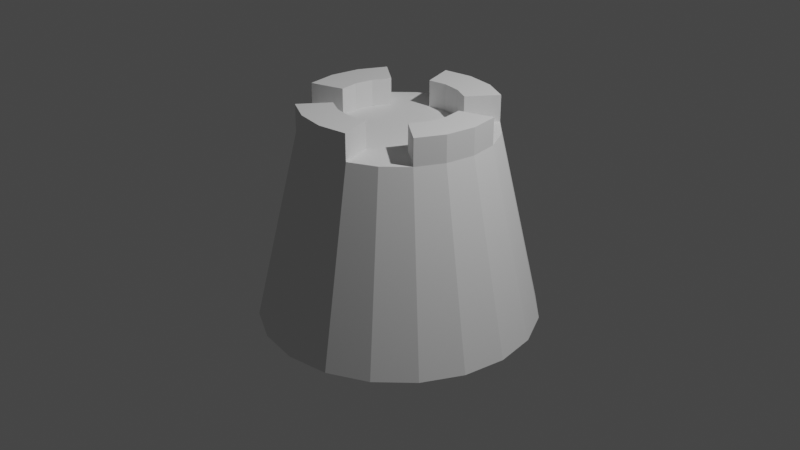 # Source: sandtower.blend  (saved by Blender 3.6.13; exported with 4.5.12 LTS)
import bpy
from mathutils import Matrix  # noqa: F401  (used for matrix-valued properties, if any)

bpy.ops.wm.read_factory_settings(use_empty=True)
scene = bpy.context.scene
scene.name = 'Scene'

# ---- collections
col_collection = bpy.data.collections.new('Collection'); scene.collection.children.link(col_collection)

# ---- world
world_world = bpy.data.worlds.new('World'); scene.world = world_world
world_world.use_nodes = True; world_world.node_tree.nodes.clear()
_N = world_world.node_tree.nodes; _L = world_world.node_tree.links
n0 = _N.new('ShaderNodeOutputWorld'); n0.name = 'World Output'; n0.location = (300, 300)
n1 = _N.new('ShaderNodeBackground'); n1.name = 'Background'; n1.location = (10, 300)
n1.inputs[0].default_value = (0.05088, 0.05088, 0.05088, 1.0)
_L.new(n1.outputs[0], n0.inputs[0])
n0.is_active_output = True
world_world.color = (0.05088, 0.05088, 0.05088)
world_world.use_sun_shadow = False
world_world.sun_shadow_jitter_overblur = 0.0

# ---- cameras
cam_camera = bpy.data.cameras.new('Camera')
cam_camera.clip_end = 100.0
cam_camera.ortho_scale = 7.314

# ---- lights
light_light = bpy.data.lights.new('Light', 'POINT')
light_light.transmission_factor = 0.0
light_light.energy = 1000.0
light_light.shadow_soft_size = 0.1
light_light.shadow_maximum_resolution = 0.006
light_light.use_absolute_resolution = True

# ---- meshes
me_cylinder_002 = bpy.data.meshes.new('Cylinder.002')
me_cylinder_002.from_pydata([(-8.302e-09, 1.464, -1.0), (0.0, 1.0, 1.0), (0.4525, 1.393, -1.0), (0.309, 0.9511, 1.0), (0.8607, 1.185, -1.0), (0.5878, 0.809, 1.0), (1.185, 0.8607, -1.0), (0.809, 0.5878, 1.0), (1.393, 0.4525, -1.0), (0.9511, 0.309, 1.0), (1.464, 2.767e-09, -1.0), (1.0, 0.0, 1.0), (1.393, -0.4525, -1.0), (0.9511, -0.309, 1.0), (1.185, -0.8607, -1.0), (0.809, -0.5878, 1.0), (0.8607, -1.185, -1.0), (0.5878, -0.809, 1.0), (0.4525, -1.393, -1.0), (0.309, -0.9511, 1.0), (-8.302e-09, -1.464, -1.0), (0.0, -1.0, 1.0), (-0.4525, -1.393, -1.0), (-0.309, -0.9511, 1.0), (-0.8607, -1.185, -1.0), (-0.5878, -0.809, 1.0), (-1.185, -0.8607, -1.0), (-0.809, -0.5878, 1.0), (-1.393, -0.4525, -1.0), (-0.9511, -0.309, 1.0), (-1.464, 2.767e-09, -1.0), (-1.0, 0.0, 1.0), (-1.393, 0.4525, -1.0), (-0.9511, 0.309, 1.0), (-1.185, 0.8607, -1.0), (-0.809, 0.5878, 1.0), (-0.8607, 1.185, -1.0), (-0.5878, 0.809, 1.0), (-0.4525, 1.393, -1.0), (-0.309, 0.9511, 1.0), (6.506e-09, 0.6361, 1.0), (0.1966, 0.605, 1.0), (0.3739, 0.5146, 1.0), (0.5146, 0.3739, 1.0), (0.605, 0.1966, 1.0), (0.6361, -2.169e-09, 1.0), (0.605, -0.1966, 1.0), (0.5146, -0.3739, 1.0), (0.3739, -0.5146, 1.0), (0.1966, -0.605, 1.0), (6.506e-09, -0.6361, 1.0), (-0.1966, -0.605, 1.0), (-0.3739, -0.5146, 1.0), (-0.5146, -0.3739, 1.0), (-0.605, -0.1966, 1.0), (-0.6361, -2.169e-09, 1.0), (-0.605, 0.1966, 1.0), (-0.5146, 0.3739, 1.0), (-0.3739, 0.5146, 1.0), (-0.1966, 0.605, 1.0), (0.309, 0.9511, 1.278), (0.0, 1.0, 1.278), (0.5878, 0.809, 1.278), (1.0, 0.0, 1.278), (0.9511, 0.309, 1.278), (0.9511, -0.309, 1.278), (0.809, -0.5878, 1.278), (0.0, -1.0, 1.278), (0.309, -0.9511, 1.278), (-0.309, -0.9511, 1.278), (-0.5878, -0.809, 1.278), (-1.0, 0.0, 1.278), (-0.9511, -0.309, 1.278), (-0.9511, 0.309, 1.278), (-0.809, 0.5878, 1.278), (-0.309, 0.9511, 1.278), (0.1966, 0.605, 1.278), (6.506e-09, 0.6361, 1.278), (0.3739, 0.5146, 1.278), (0.6361, -2.169e-09, 1.278), (0.605, 0.1966, 1.278), (0.605, -0.1966, 1.278), (0.5146, -0.3739, 1.278), (6.506e-09, -0.6361, 1.278), (0.1966, -0.605, 1.278), (-0.1966, -0.605, 1.278), (-0.3739, -0.5146, 1.278), (-0.6361, -2.169e-09, 1.278), (-0.605, -0.1966, 1.278), (-0.605, 0.1966, 1.278), (-0.5146, 0.3739, 1.278), (-0.1966, 0.605, 1.278)], [], [(0, 1, 3, 2), (2, 3, 5, 4), (4, 5, 7, 6), (6, 7, 9, 8), (8, 9, 11, 10), (10, 11, 13, 12), (12, 13, 15, 14), (14, 15, 17, 16), (16, 17, 19, 18), (18, 19, 21, 20), (20, 21, 23, 22), (22, 23, 25, 24), (24, 25, 27, 26), (26, 27, 29, 28), (28, 29, 31, 30), (30, 31, 33, 32), (32, 33, 35, 34), (34, 35, 37, 36), (39, 59, 91, 75), (36, 37, 39, 38), (38, 39, 1, 0), (0, 2, 4, 6, 8, 10, 12, 14, 16, 18, 20, 22, 24, 26, 28, 30, 32, 34, 36, 38), (41, 40, 59, 58, 57, 56, 55, 54, 53, 52, 51, 50, 49, 48, 47, 46, 45, 44, 43, 42), (46, 47, 82, 81), (59, 40, 77, 91), (9, 7, 43, 44), (19, 17, 48, 49), (29, 27, 53, 54), (39, 37, 58, 59), (45, 46, 81, 79), (29, 54, 88, 72), (44, 45, 79, 80), (35, 33, 73, 74), (56, 57, 90, 89), (19, 49, 84, 68), (25, 23, 69, 70), (55, 56, 89, 87), (7, 5, 42, 43), (17, 15, 47, 48), (41, 42, 78, 76), (27, 25, 52, 53), (37, 35, 57, 58), (65, 63, 79, 81), (69, 67, 83, 85), (73, 71, 87, 89), (62, 60, 76, 78), (66, 65, 81, 82), (70, 69, 85, 86), (74, 73, 89, 90), (63, 64, 80, 79), (67, 68, 84, 83), (71, 72, 88, 87), (61, 75, 91, 77), (60, 61, 77, 76), (11, 9, 64, 63), (3, 1, 61, 60), (42, 5, 62, 78), (49, 50, 83, 84), (47, 15, 66, 82), (21, 19, 68, 67), (50, 51, 85, 83), (52, 25, 70, 86), (13, 11, 63, 65), (31, 29, 72, 71), (51, 52, 86, 85), (57, 35, 74, 90), (5, 3, 60, 62), (23, 21, 67, 69), (1, 39, 75, 61), (40, 41, 76, 77), (9, 44, 80, 64), (15, 13, 65, 66), (33, 31, 71, 73), (54, 55, 87, 88)])
_uv = me_cylinder_002.uv_layers.new(name='UVMap')
_uv.uv.foreach_set('vector', [1.0, 0.5, 1.0, 1.0, 0.95, 1.0, 0.95, 0.5, 0.95, 0.5, 0.95, 1.0, 0.9, 1.0, 0.9, 0.5, 0.9, 0.5, 0.9, 1.0, 0.85, 1.0, 0.85, 0.5, 0.85, 0.5, 0.85, 1.0, 0.8, 1.0, 0.8, 0.5, 0.8, 0.5, 0.8, 1.0, 0.75, 1.0, 0.75, 0.5, 0.75, 0.5, 0.75, 1.0, 0.7, 1.0, 0.7, 0.5, 0.7, 0.5, 0.7, 1.0, 0.65, 1.0, 0.65, 0.5, 0.65, 0.5, 0.65, 1.0, 0.6, 1.0, 0.6, 0.5, 0.6, 0.5, 0.6, 1.0, 0.55, 1.0, 0.55, 0.5, 0.55, 0.5, 0.55, 1.0, 0.5, 1.0, 0.5, 0.5, 0.5, 0.5, 0.5, 1.0, 0.45, 1.0, 0.45, 0.5, 0.45, 0.5, 0.45, 1.0, 0.4, 1.0, 0.4, 0.5, 0.4, 0.5, 0.4, 1.0, 0.35, 1.0, 0.35, 0.5, 0.35, 0.5, 0.35, 1.0, 0.3, 1.0, 0.3, 0.5, 0.3, 0.5, 0.3, 1.0, 0.25, 1.0, 0.25, 0.5, 0.25, 0.5, 0.25, 1.0, 0.2, 1.0, 0.2, 0.5, 0.2, 0.5, 0.2, 1.0, 0.15, 1.0, 0.15, 0.5, 0.15, 0.5, 0.15, 1.0, 0.1, 1.0, 0.1, 0.5, 0.05, 1.0, 0.05, 1.0, 0.05, 1.0, 0.05, 1.0, 0.1, 0.5, 0.1, 1.0, 0.05, 1.0, 0.05, 0.5, 0.05, 0.5, 0.05, 1.0, -1.565e-07, 1.0, -1.565e-07, 0.5, 0.75, 0.49, 0.8242, 0.4783, 0.8911, 0.4442, 0.9442, 0.3911, 0.9783, 0.3242, 0.99, 0.25, 0.9783, 0.1758, 0.9442, 0.1089, 0.8911, 0.05584, 0.8242, 0.02175, 0.75, 0.01, 0.6758, 0.02175, 0.6089, 0.05584, 0.5558, 0.1089, 0.5217, 0.1758, 0.51, 0.25, 0.5217, 0.3242, 0.5558, 0.3911, 0.6089, 0.4442, 0.6758, 0.4783, 0.3242, 0.4783, 0.25, 0.49, 0.1758, 0.4783, 0.1089, 0.4442, 0.05584, 0.3911, 0.02175, 0.3242, 0.01, 0.25, 0.02175, 0.1758, 0.05584, 0.1089, 0.1089, 0.05584, 0.1758, 0.02175, 0.25, 0.01, 0.3242, 0.02175, 0.3911, 0.05584, 0.4442, 0.1089, 0.4783, 0.1758, 0.49, 0.25, 0.4783, 0.3242, 0.4442, 0.3911, 0.3911, 0.4442, 0.4783, 0.1758, 0.4442, 0.1089, 0.4442, 0.1089, 0.4783, 0.1758, 0.1758, 0.4783, 0.25, 0.49, 0.25, 0.49, 0.1758, 0.4783, 0.8, 1.0, 0.85, 1.0, 0.85, 1.0, 0.8, 1.0, 0.55, 1.0, 0.6, 1.0, 0.6, 1.0, 0.55, 1.0, 0.3, 1.0, 0.35, 1.0, 0.35, 1.0, 0.3, 1.0, 0.05, 1.0, 0.1, 1.0, 0.1, 1.0, 0.05, 1.0, 0.49, 0.25, 0.4783, 0.1758, 0.4783, 0.1758, 0.49, 0.25, 0.3, 1.0, 0.3, 1.0, 0.3, 1.0, 0.3, 1.0, 0.4783, 0.3242, 0.49, 0.25, 0.49, 0.25, 0.4783, 0.3242, 0.15, 1.0, 0.2, 1.0, 0.2, 1.0, 0.15, 1.0, 0.02175, 0.3242, 0.05584, 0.3911, 0.05584, 0.3911, 0.02175, 0.3242, 0.55, 1.0, 0.55, 1.0, 0.55, 1.0, 0.55, 1.0, 0.4, 1.0, 0.45, 1.0, 0.45, 1.0, 0.4, 1.0, 0.01, 0.25, 0.02175, 0.3242, 0.02175, 0.3242, 0.01, 0.25, 0.85, 1.0, 0.9, 1.0, 0.9, 1.0, 0.85, 1.0, 0.6, 1.0, 0.65, 1.0, 0.65, 1.0, 0.6, 1.0, 0.3242, 0.4783, 0.3911, 0.4442, 0.3911, 0.4442, 0.3242, 0.4783, 0.35, 1.0, 0.4, 1.0, 0.4, 1.0, 0.35, 1.0, 0.1, 1.0, 0.15, 1.0, 0.15, 1.0, 0.1, 1.0, 0.7, 1.0, 0.75, 1.0, 0.75, 1.0, 0.7, 1.0, 0.45, 1.0, 0.5, 1.0, 0.5, 1.0, 0.45, 1.0, 0.2, 1.0, 0.25, 1.0, 0.25, 1.0, 0.2, 1.0, 0.9, 1.0, 0.95, 1.0, 0.95, 1.0, 0.9, 1.0, 0.65, 1.0, 0.7, 1.0, 0.7, 1.0, 0.65, 1.0, 0.4, 1.0, 0.45, 1.0, 0.45, 1.0, 0.4, 1.0, 0.15, 1.0, 0.2, 1.0, 0.2, 1.0, 0.15, 1.0, 0.75, 1.0, 0.8, 1.0, 0.8, 1.0, 0.75, 1.0, 0.5, 1.0, 0.55, 1.0, 0.55, 1.0, 0.5, 1.0, 0.25, 1.0, 0.3, 1.0, 0.3, 1.0, 0.25, 1.0, -1.565e-07, 1.0, 0.05, 1.0, 0.05, 1.0, -1.565e-07, 1.0, 0.95, 1.0, 1.0, 1.0, 1.0, 1.0, 0.95, 1.0, 0.75, 1.0, 0.8, 1.0, 0.8, 1.0, 0.75, 1.0, 0.95, 1.0, 1.0, 1.0, 1.0, 1.0, 0.95, 1.0, 0.9, 1.0, 0.9, 1.0, 0.9, 1.0, 0.9, 1.0, 0.3242, 0.02175, 0.25, 0.01, 0.25, 0.01, 0.3242, 0.02175, 0.65, 1.0, 0.65, 1.0, 0.65, 1.0, 0.65, 1.0, 0.5, 1.0, 0.55, 1.0, 0.55, 1.0, 0.5, 1.0, 0.25, 0.01, 0.1758, 0.02175, 0.1758, 0.02175, 0.25, 0.01, 0.4, 1.0, 0.4, 1.0, 0.4, 1.0, 0.4, 1.0, 0.7, 1.0, 0.75, 1.0, 0.75, 1.0, 0.7, 1.0, 0.25, 1.0, 0.3, 1.0, 0.3, 1.0, 0.25, 1.0, 0.1758, 0.02175, 0.1089, 0.05584, 0.1089, 0.05584, 0.1758, 0.02175, 0.15, 1.0, 0.15, 1.0, 0.15, 1.0, 0.15, 1.0, 0.9, 1.0, 0.95, 1.0, 0.95, 1.0, 0.9, 1.0, 0.45, 1.0, 0.5, 1.0, 0.5, 1.0, 0.45, 1.0, -1.565e-07, 1.0, 0.05, 1.0, 0.05, 1.0, -1.565e-07, 1.0, 0.25, 0.49, 0.3242, 0.4783, 0.3242, 0.4783, 0.25, 0.49, 0.8, 1.0, 0.8, 1.0, 0.8, 1.0, 0.8, 1.0, 0.65, 1.0, 0.7, 1.0, 0.7, 1.0, 0.65, 1.0, 0.2, 1.0, 0.25, 1.0, 0.25, 1.0, 0.2, 1.0, 0.02175, 0.1758, 0.01, 0.25, 0.01, 0.25, 0.02175, 0.1758])
me_cylinder_002.update()

# ---- objects
ob_light = bpy.data.objects.new('Light', light_light)
ob_camera = bpy.data.objects.new('Camera', cam_camera)
ob_cylinder = bpy.data.objects.new('Cylinder', me_cylinder_002)

# ---- transforms, parenting, visibility, modifiers, constraints
ob_light.location = (4.076, 1.005, 5.904)
ob_light.rotation_euler = (0.6503, 0.05522, 1.866)
ob_light.lock_rotations_4d = False
ob_light.empty_display_type = 'ARROWS'
ob_light.color = (0.0, 0.0, 0.0, 0.0)
ob_light.lineart.crease_threshold = 0.0
ob_camera.location = (7.359, -6.926, 4.958)
ob_camera.rotation_euler = (1.109, 0.0, 0.8149)
ob_camera.lock_rotations_4d = False
ob_camera.empty_display_type = 'ARROWS'
ob_camera.color = (0.0, 0.0, 0.0, 0.0)
ob_camera.display_type = 'WIRE'
ob_camera.lineart.crease_threshold = 0.0
ob_cylinder.location = (0.0, 0.0, 0.0)

# ---- collection membership
col_collection.objects.link(ob_light)
col_collection.objects.link(ob_camera)
col_collection.objects.link(ob_cylinder)

# ---- scene / render settings (as saved in the file)
scene.camera = ob_camera
scene.frame_start = 1; scene.frame_end = 250; scene.frame_set(1)
scene.render.engine = 'BLENDER_EEVEE_NEXT'
scene.cycles.sampling_pattern = 'TABULATED_SOBOL'
scene.view_settings.view_transform = 'Filmic'
bpy.context.view_layer.update()
